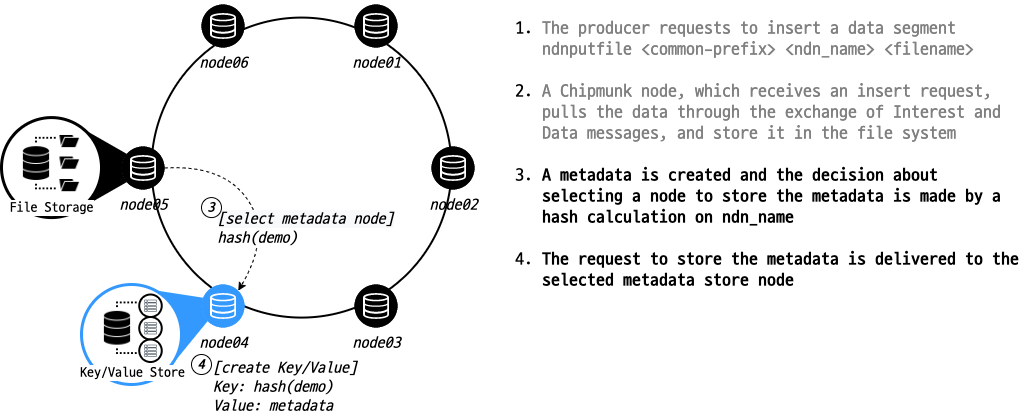

The diagram above was exported from draw.io. Its source (the exported page's mxGraphModel, read from the mxfile embedded in the PNG):
<mxGraphModel dx="869" dy="1262" grid="1" gridSize="10" guides="1" tooltips="1" connect="1" arrows="1" fold="1" page="1" pageScale="1" pageWidth="1169" pageHeight="827" math="0" shadow="0">
  <root>
    <mxCell id="OgJwzIWNIzi1IF07T3mh-0" />
    <mxCell id="OgJwzIWNIzi1IF07T3mh-1" parent="OgJwzIWNIzi1IF07T3mh-0" />
    <mxCell id="OgJwzIWNIzi1IF07T3mh-2" value="" style="triangle;whiteSpace=wrap;html=1;fontSize=14;strokeColor=none;rotation=339;fillColor=#3399FF;" vertex="1" parent="OgJwzIWNIzi1IF07T3mh-1">
      <mxGeometry x="266" y="309" width="70" height="80" as="geometry" />
    </mxCell>
    <mxCell id="OgJwzIWNIzi1IF07T3mh-3" value="" style="triangle;whiteSpace=wrap;html=1;fontSize=14;fillColor=#000000;strokeColor=none;rotation=0;" vertex="1" parent="OgJwzIWNIzi1IF07T3mh-1">
      <mxGeometry x="191" y="163.5" width="70" height="80" as="geometry" />
    </mxCell>
    <mxCell id="OgJwzIWNIzi1IF07T3mh-4" value="" style="ellipse;whiteSpace=wrap;html=1;aspect=fixed;strokeColor=#000000;strokeWidth=2;fontFamily=Gabriela;fontSize=16;align=left;fillColor=none;" vertex="1" parent="OgJwzIWNIzi1IF07T3mh-1">
      <mxGeometry x="261" y="53.08000000000004" width="300" height="300" as="geometry" />
    </mxCell>
    <mxCell id="OgJwzIWNIzi1IF07T3mh-5" value="&lt;font style=&quot;font-size: 16px&quot;&gt;node06&lt;/font&gt;" style="verticalLabelPosition=bottom;html=1;verticalAlign=top;align=center;points=[[0.145,0.145,0],[0.5,0,0],[0.855,0.145,0],[1,0.5,0],[0.855,0.855,0],[0.5,1,0],[0.145,0.855,0],[0,0.5,0]];pointerEvents=1;shape=mxgraph.cisco_safe.compositeIcon;bgIcon=ellipse;resIcon=mxgraph.cisco_safe.capability.storage;fontFamily=Gabriela;fontSize=14;fillColor=#000000;strokeColor=#FFFFFF;fontStyle=2" vertex="1" parent="OgJwzIWNIzi1IF07T3mh-1">
      <mxGeometry x="311" y="40" width="43" height="43" as="geometry" />
    </mxCell>
    <mxCell id="OgJwzIWNIzi1IF07T3mh-6" value="&lt;font style=&quot;font-size: 16px&quot;&gt;node01&lt;/font&gt;" style="verticalLabelPosition=bottom;html=1;verticalAlign=top;align=center;points=[[0.145,0.145,0],[0.5,0,0],[0.855,0.145,0],[1,0.5,0],[0.855,0.855,0],[0.5,1,0],[0.145,0.855,0],[0,0.5,0]];pointerEvents=1;shape=mxgraph.cisco_safe.compositeIcon;bgIcon=ellipse;resIcon=mxgraph.cisco_safe.capability.storage;fontFamily=Gabriela;fontSize=14;fillColor=#000000;strokeColor=#FFFFFF;fontStyle=2" vertex="1" parent="OgJwzIWNIzi1IF07T3mh-1">
      <mxGeometry x="464" y="40" width="43" height="43" as="geometry" />
    </mxCell>
    <mxCell id="OgJwzIWNIzi1IF07T3mh-7" value="&lt;font style=&quot;font-size: 16px&quot;&gt;node02&lt;/font&gt;" style="verticalLabelPosition=bottom;html=1;verticalAlign=top;align=center;points=[[0.145,0.145,0],[0.5,0,0],[0.855,0.145,0],[1,0.5,0],[0.855,0.855,0],[0.5,1,0],[0.145,0.855,0],[0,0.5,0]];pointerEvents=1;shape=mxgraph.cisco_safe.compositeIcon;bgIcon=ellipse;resIcon=mxgraph.cisco_safe.capability.storage;fontFamily=Gabriela;fontSize=14;fillColor=#000000;strokeColor=#FFFFFF;fontStyle=2" vertex="1" parent="OgJwzIWNIzi1IF07T3mh-1">
      <mxGeometry x="541" y="182" width="43" height="43" as="geometry" />
    </mxCell>
    <mxCell id="OgJwzIWNIzi1IF07T3mh-8" value="&lt;font style=&quot;font-size: 16px&quot;&gt;node05&lt;/font&gt;" style="verticalLabelPosition=bottom;html=1;verticalAlign=top;align=center;points=[[0.145,0.145,0],[0.5,0,0],[0.855,0.145,0],[1,0.5,0],[0.855,0.855,0],[0.5,1,0],[0.145,0.855,0],[0,0.5,0]];pointerEvents=1;shape=mxgraph.cisco_safe.compositeIcon;bgIcon=ellipse;resIcon=mxgraph.cisco_safe.capability.storage;fontFamily=Gabriela;fontSize=14;fillColor=#000000;strokeColor=#FFFFFF;fontStyle=2" vertex="1" parent="OgJwzIWNIzi1IF07T3mh-1">
      <mxGeometry x="231" y="182" width="43" height="43" as="geometry" />
    </mxCell>
    <mxCell id="OgJwzIWNIzi1IF07T3mh-9" value="&lt;font style=&quot;font-size: 16px&quot;&gt;node04&lt;/font&gt;" style="verticalLabelPosition=bottom;html=1;verticalAlign=top;align=center;points=[[0.145,0.145,0],[0.5,0,0],[0.855,0.145,0],[1,0.5,0],[0.855,0.855,0],[0.5,1,0],[0.145,0.855,0],[0,0.5,0]];pointerEvents=1;shape=mxgraph.cisco_safe.compositeIcon;bgIcon=ellipse;resIcon=mxgraph.cisco_safe.capability.storage;fontFamily=Gabriela;fontSize=14;strokeColor=#FFFFFF;fontStyle=2;fillColor=#3399FF;" vertex="1" parent="OgJwzIWNIzi1IF07T3mh-1">
      <mxGeometry x="311" y="320" width="43" height="43" as="geometry" />
    </mxCell>
    <mxCell id="OgJwzIWNIzi1IF07T3mh-10" value="&lt;font style=&quot;font-size: 16px&quot;&gt;node03&lt;/font&gt;" style="verticalLabelPosition=bottom;html=1;verticalAlign=top;align=center;points=[[0.145,0.145,0],[0.5,0,0],[0.855,0.145,0],[1,0.5,0],[0.855,0.855,0],[0.5,1,0],[0.145,0.855,0],[0,0.5,0]];pointerEvents=1;shape=mxgraph.cisco_safe.compositeIcon;bgIcon=ellipse;resIcon=mxgraph.cisco_safe.capability.storage;fontFamily=Gabriela;fontSize=14;fillColor=#000000;strokeColor=#FFFFFF;fontStyle=2" vertex="1" parent="OgJwzIWNIzi1IF07T3mh-1">
      <mxGeometry x="464" y="320" width="43" height="43" as="geometry" />
    </mxCell>
    <mxCell id="OgJwzIWNIzi1IF07T3mh-11" value="" style="ellipse;whiteSpace=wrap;html=1;aspect=fixed;strokeWidth=3;fillColor=#FFFFFF;strokeColor=#3399FF;" vertex="1" parent="OgJwzIWNIzi1IF07T3mh-1">
      <mxGeometry x="191" y="320" width="100" height="100" as="geometry" />
    </mxCell>
    <mxCell id="OgJwzIWNIzi1IF07T3mh-12" value="" style="group" vertex="1" connectable="0" parent="OgJwzIWNIzi1IF07T3mh-1">
      <mxGeometry x="212" y="330" width="60" height="67.5" as="geometry" />
    </mxCell>
    <mxCell id="OgJwzIWNIzi1IF07T3mh-13" value="&lt;font face=&quot;Gabriela&quot;&gt;&lt;font style=&quot;font-size: 14px&quot;&gt;Key/Value Store&lt;/font&gt;&lt;br&gt;&lt;/font&gt;" style="shape=image;html=1;verticalAlign=top;verticalLabelPosition=bottom;labelBackgroundColor=#ffffff;imageAspect=0;aspect=fixed;image=https://cdn3.iconfinder.com/data/icons/knowledge-management-glyph-2/64/repository-storage-store-database-data-file-128.png" vertex="1" parent="OgJwzIWNIzi1IF07T3mh-12">
      <mxGeometry y="3.75" width="60" height="60" as="geometry" />
    </mxCell>
    <mxCell id="OgJwzIWNIzi1IF07T3mh-14" value="" style="group" vertex="1" connectable="0" parent="OgJwzIWNIzi1IF07T3mh-12">
      <mxGeometry x="36.75" y="22.5" width="22.5" height="22.5" as="geometry" />
    </mxCell>
    <mxCell id="OgJwzIWNIzi1IF07T3mh-15" value="" style="ellipse;whiteSpace=wrap;html=1;aspect=fixed;strokeWidth=2;fontFamily=Gabriela;fontSize=16;align=left;" vertex="1" parent="OgJwzIWNIzi1IF07T3mh-14">
      <mxGeometry width="22.5" height="22.5" as="geometry" />
    </mxCell>
    <mxCell id="OgJwzIWNIzi1IF07T3mh-16" value="" style="outlineConnect=0;fontColor=#232F3E;gradientColor=none;strokeColor=#232F3E;fillColor=#ffffff;dashed=0;verticalLabelPosition=bottom;verticalAlign=top;align=center;html=1;fontSize=12;fontStyle=0;aspect=fixed;shape=mxgraph.aws4.resourceIcon;resIcon=mxgraph.aws4.table;rounded=0;" vertex="1" parent="OgJwzIWNIzi1IF07T3mh-14">
      <mxGeometry x="3.75" y="3.75" width="15" height="15" as="geometry" />
    </mxCell>
    <mxCell id="OgJwzIWNIzi1IF07T3mh-17" value="" style="group" vertex="1" connectable="0" parent="OgJwzIWNIzi1IF07T3mh-12">
      <mxGeometry x="36.75" y="45" width="22.5" height="22.5" as="geometry" />
    </mxCell>
    <mxCell id="OgJwzIWNIzi1IF07T3mh-18" value="" style="ellipse;whiteSpace=wrap;html=1;aspect=fixed;strokeWidth=2;fontFamily=Gabriela;fontSize=16;align=left;" vertex="1" parent="OgJwzIWNIzi1IF07T3mh-17">
      <mxGeometry width="22.5" height="22.5" as="geometry" />
    </mxCell>
    <mxCell id="OgJwzIWNIzi1IF07T3mh-19" value="" style="outlineConnect=0;fontColor=#232F3E;gradientColor=none;strokeColor=#232F3E;fillColor=#ffffff;dashed=0;verticalLabelPosition=bottom;verticalAlign=top;align=center;html=1;fontSize=12;fontStyle=0;aspect=fixed;shape=mxgraph.aws4.resourceIcon;resIcon=mxgraph.aws4.table;rounded=0;" vertex="1" parent="OgJwzIWNIzi1IF07T3mh-17">
      <mxGeometry x="3.75" y="3.75" width="15" height="15" as="geometry" />
    </mxCell>
    <mxCell id="OgJwzIWNIzi1IF07T3mh-20" value="" style="group" vertex="1" connectable="0" parent="OgJwzIWNIzi1IF07T3mh-12">
      <mxGeometry x="36.75" width="22.5" height="22.5" as="geometry" />
    </mxCell>
    <mxCell id="OgJwzIWNIzi1IF07T3mh-21" value="" style="ellipse;whiteSpace=wrap;html=1;aspect=fixed;strokeWidth=2;fontFamily=Gabriela;fontSize=16;align=left;" vertex="1" parent="OgJwzIWNIzi1IF07T3mh-20">
      <mxGeometry width="22.5" height="22.5" as="geometry" />
    </mxCell>
    <mxCell id="OgJwzIWNIzi1IF07T3mh-22" value="" style="outlineConnect=0;fontColor=#232F3E;gradientColor=none;strokeColor=#232F3E;fillColor=#ffffff;dashed=0;verticalLabelPosition=bottom;verticalAlign=top;align=center;html=1;fontSize=12;fontStyle=0;aspect=fixed;shape=mxgraph.aws4.resourceIcon;resIcon=mxgraph.aws4.table;rounded=0;" vertex="1" parent="OgJwzIWNIzi1IF07T3mh-20">
      <mxGeometry x="3.75" y="3.75" width="15" height="15" as="geometry" />
    </mxCell>
    <mxCell id="OgJwzIWNIzi1IF07T3mh-23" value="" style="ellipse;whiteSpace=wrap;html=1;aspect=fixed;strokeWidth=3;fillColor=#FFFFFF;" vertex="1" parent="OgJwzIWNIzi1IF07T3mh-1">
      <mxGeometry x="111" y="153.08000000000004" width="100" height="100" as="geometry" />
    </mxCell>
    <mxCell id="OgJwzIWNIzi1IF07T3mh-24" value="&lt;font style=&quot;font-size: 14px&quot; face=&quot;Gabriela&quot;&gt;File Storage&lt;/font&gt;" style="shape=image;html=1;verticalAlign=top;verticalLabelPosition=bottom;labelBackgroundColor=#ffffff;imageAspect=0;aspect=fixed;image=https://cdn3.iconfinder.com/data/icons/knowledge-management-glyph-2/64/repository-storage-store-database-data-file-128.png" vertex="1" parent="OgJwzIWNIzi1IF07T3mh-1">
      <mxGeometry x="131" y="169.08000000000004" width="60" height="60" as="geometry" />
    </mxCell>
    <mxCell id="OgJwzIWNIzi1IF07T3mh-25" value="" style="curved=1;endArrow=classic;html=1;fontFamily=ubuntu;fontSize=14;exitX=1;exitY=0.5;exitDx=0;exitDy=0;exitPerimeter=0;entryX=0.855;entryY=0.145;entryDx=0;entryDy=0;entryPerimeter=0;dashed=1;" edge="1" parent="OgJwzIWNIzi1IF07T3mh-1" source="OgJwzIWNIzi1IF07T3mh-8" target="OgJwzIWNIzi1IF07T3mh-9">
      <mxGeometry width="50" height="50" relative="1" as="geometry">
        <mxPoint x="411" y="370" as="sourcePoint" />
        <mxPoint x="641" y="310" as="targetPoint" />
        <Array as="points">
          <mxPoint x="333" y="200" />
          <mxPoint x="381" y="270" />
        </Array>
      </mxGeometry>
    </mxCell>
    <mxCell id="OgJwzIWNIzi1IF07T3mh-26" value="&lt;i style=&quot;background-color: rgb(248, 249, 250); font-size: 16px;&quot;&gt;[select metadata node]&lt;br style=&quot;font-size: 16px;&quot;&gt;&lt;div style=&quot;text-align: left; font-size: 16px;&quot;&gt;&lt;i style=&quot;font-size: 16px;&quot;&gt;hash(demo)&lt;/i&gt;&lt;/div&gt;&lt;/i&gt;" style="edgeLabel;html=1;align=center;verticalAlign=middle;resizable=0;points=[];fontSize=16;fontFamily=ubuntu;" vertex="1" connectable="0" parent="OgJwzIWNIzi1IF07T3mh-25">
      <mxGeometry x="0.5033" y="-5" relative="1" as="geometry">
        <mxPoint x="43.93" y="-15.159999999999998" as="offset" />
      </mxGeometry>
    </mxCell>
    <mxCell id="OgJwzIWNIzi1IF07T3mh-33" value="3" style="ellipse;whiteSpace=wrap;html=1;aspect=fixed;fontSize=14;fontFamily=ubuntu;fontStyle=3" vertex="1" parent="OgJwzIWNIzi1IF07T3mh-1">
      <mxGeometry x="311" y="233.07999999999998" width="20" height="20" as="geometry" />
    </mxCell>
    <mxCell id="OgJwzIWNIzi1IF07T3mh-34" value="4" style="ellipse;whiteSpace=wrap;html=1;aspect=fixed;fontSize=14;fontFamily=ubuntu;fontStyle=3" vertex="1" parent="OgJwzIWNIzi1IF07T3mh-1">
      <mxGeometry x="301" y="390" width="20" height="20" as="geometry" />
    </mxCell>
    <mxCell id="OgJwzIWNIzi1IF07T3mh-35" value="&lt;i style=&quot;font-size: 16px;&quot;&gt;[create Key/Value]&lt;br style=&quot;font-size: 16px;&quot;&gt;Key: hash(demo)&lt;br style=&quot;font-size: 16px;&quot;&gt;Value: metadata&lt;br style=&quot;font-size: 16px;&quot;&gt;&lt;/i&gt;" style="text;html=1;strokeColor=none;fillColor=none;align=left;verticalAlign=middle;whiteSpace=wrap;rounded=0;fontFamily=ubuntu;fontSize=16;" vertex="1" parent="OgJwzIWNIzi1IF07T3mh-1">
      <mxGeometry x="321" y="397.5" width="153" height="50" as="geometry" />
    </mxCell>
    <mxCell id="aS7uegzNsGoUVg9Jw6m8-0" value="&lt;ol&gt;&lt;li&gt;&lt;font color=&quot;#808080&quot;&gt;The producer requests to insert a data segment&lt;br&gt;ndnputfile &amp;lt;common-prefix&amp;gt; &amp;lt;ndn_name&amp;gt; &amp;lt;filename&amp;gt;&lt;br&gt;&lt;br&gt;&lt;/font&gt;&lt;/li&gt;&lt;li&gt;&lt;span&gt;&lt;font color=&quot;#808080&quot;&gt;A Chipmunk node, which receives an insert request, pulls the data through the exchange of Interest and Data messages, and store it in the file system&lt;/font&gt;&lt;br&gt;&lt;/span&gt;&lt;br&gt;&lt;/li&gt;&lt;li&gt;&lt;span&gt;&lt;b&gt;A metadata is created and the decision about selecting a node to store the metadata is made by a hash calculation on ndn_name&lt;br&gt;&lt;br&gt;&lt;/b&gt;&lt;/span&gt;&lt;/li&gt;&lt;li&gt;&lt;span&gt;&lt;b&gt;The request to store the metadata is delivered to the selected metadata store node&lt;/b&gt;&lt;/span&gt;&lt;br&gt;&lt;/li&gt;&lt;/ol&gt;" style="text;html=1;strokeColor=none;fillColor=none;align=left;verticalAlign=middle;whiteSpace=wrap;rounded=0;dashed=1;fontFamily=ubuntu;fontSize=18;" vertex="1" parent="OgJwzIWNIzi1IF07T3mh-1">
      <mxGeometry x="610" y="50" width="520" height="280" as="geometry" />
    </mxCell>
  </root>
</mxGraphModel>